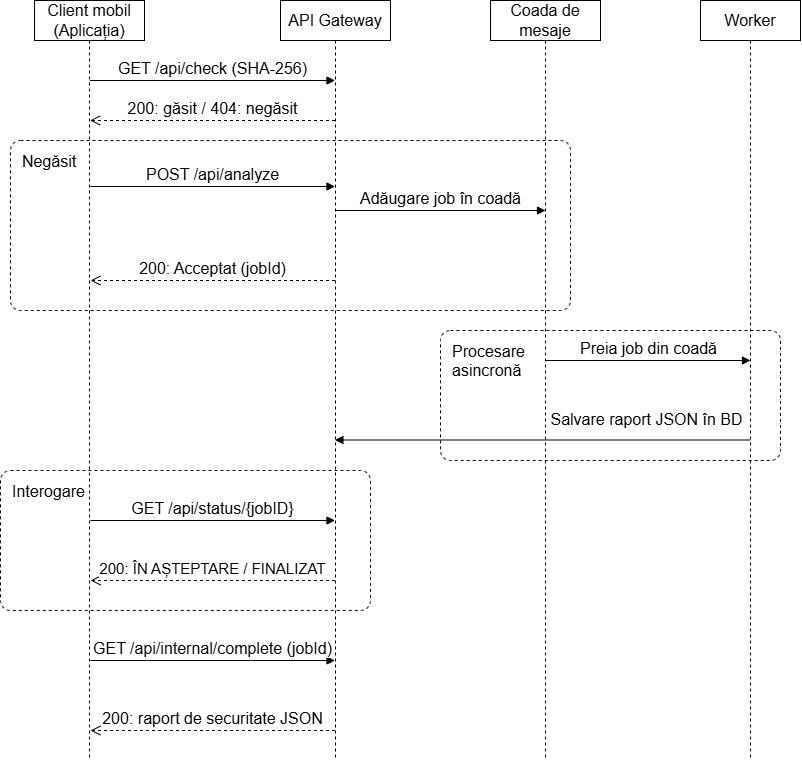

The diagram above was exported from draw.io. Its source (the exported page's mxGraphModel, read from the mxfile embedded in the PNG):
<mxGraphModel dx="1280" dy="1882" grid="1" gridSize="10" guides="1" tooltips="1" connect="1" arrows="1" fold="1" page="1" pageScale="1" pageWidth="850" pageHeight="1100" math="0" shadow="0">
  <root>
    <mxCell id="0" />
    <mxCell id="1" parent="0" />
    <mxCell id="R8BteN-bIuDTQSIwMyRr-23" parent="1" style="dashed=1;rounded=1;absoluteArcSize=1;arcSize=20;html=1;verticalAlign=top;align=left;spacingTop=5;spacingLeft=10;whiteSpace=wrap;strokeColor=default;fillColor=none;fontSize=16;" value="Interogare" vertex="1">
      <mxGeometry height="140" width="370" y="-570" as="geometry" />
    </mxCell>
    <mxCell id="R8BteN-bIuDTQSIwMyRr-14" parent="1" style="dashed=1;rounded=1;absoluteArcSize=1;arcSize=20;html=1;verticalAlign=top;align=left;spacingTop=5;spacingLeft=10;whiteSpace=wrap;strokeColor=default;fillColor=none;fontSize=16;" value="Negăsit" vertex="1">
      <mxGeometry height="170" width="560" x="10" y="-900" as="geometry" />
    </mxCell>
    <mxCell id="R8BteN-bIuDTQSIwMyRr-21" parent="1" style="dashed=1;rounded=1;absoluteArcSize=1;arcSize=20;html=1;verticalAlign=top;align=left;spacingTop=5;spacingLeft=10;whiteSpace=wrap;strokeColor=default;fillColor=none;fontSize=16;" value="Procesare&amp;nbsp;&lt;div&gt;asincronă&lt;/div&gt;" vertex="1">
      <mxGeometry height="130" width="340" x="440" y="-710" as="geometry" />
    </mxCell>
    <mxCell id="R8BteN-bIuDTQSIwMyRr-4" parent="1" style="shape=umlLifeline;perimeter=lifelinePerimeter;whiteSpace=wrap;html=1;container=1;dropTarget=0;collapsible=0;recursiveResize=0;outlineConnect=0;portConstraint=eastwest;newEdgeStyle={&quot;curved&quot;:0,&quot;rounded&quot;:0};fontSize=16;" value="Client mobil (Aplicația)" vertex="1">
      <mxGeometry height="760" width="110" x="34" y="-1040" as="geometry" />
    </mxCell>
    <mxCell id="R8BteN-bIuDTQSIwMyRr-5" parent="1" style="shape=umlLifeline;perimeter=lifelinePerimeter;whiteSpace=wrap;html=1;container=1;dropTarget=0;collapsible=0;recursiveResize=0;outlineConnect=0;portConstraint=eastwest;newEdgeStyle={&quot;curved&quot;:0,&quot;rounded&quot;:0};fontSize=16;" value="Worker" vertex="1">
      <mxGeometry height="760" width="100" x="700" y="-1040" as="geometry" />
    </mxCell>
    <mxCell id="R8BteN-bIuDTQSIwMyRr-6" parent="1" style="shape=umlLifeline;perimeter=lifelinePerimeter;whiteSpace=wrap;html=1;container=1;dropTarget=0;collapsible=0;recursiveResize=0;outlineConnect=0;portConstraint=eastwest;newEdgeStyle={&quot;curved&quot;:0,&quot;rounded&quot;:0};fontSize=16;" value="Coada de mesaje" vertex="1">
      <mxGeometry height="760" width="110" x="490" y="-1040" as="geometry" />
    </mxCell>
    <mxCell id="R8BteN-bIuDTQSIwMyRr-7" parent="1" style="shape=umlLifeline;perimeter=lifelinePerimeter;whiteSpace=wrap;html=1;container=1;dropTarget=0;collapsible=0;recursiveResize=0;outlineConnect=0;portConstraint=eastwest;newEdgeStyle={&quot;curved&quot;:0,&quot;rounded&quot;:0};fontSize=16;" value="API Gateway" vertex="1">
      <mxGeometry height="760" width="110" x="280" y="-1040" as="geometry" />
    </mxCell>
    <mxCell id="R8BteN-bIuDTQSIwMyRr-8" edge="1" parent="1" style="html=1;verticalAlign=bottom;endArrow=block;curved=0;rounded=0;fontSize=16;" target="R8BteN-bIuDTQSIwMyRr-7" value="GET /api/check (SHA-256)">
      <mxGeometry relative="1" width="80" as="geometry">
        <mxPoint x="89.5" y="-960" as="sourcePoint" />
        <mxPoint x="309.5" y="-960" as="targetPoint" />
      </mxGeometry>
    </mxCell>
    <mxCell id="R8BteN-bIuDTQSIwMyRr-9" edge="1" parent="1" source="R8BteN-bIuDTQSIwMyRr-7" style="html=1;verticalAlign=bottom;endArrow=open;dashed=1;endSize=8;curved=0;rounded=0;fontSize=16;" value="200: găsit / 404: negăsit">
      <mxGeometry relative="1" as="geometry">
        <mxPoint x="309.5" y="-920" as="sourcePoint" />
        <mxPoint x="89.5" y="-920" as="targetPoint" />
      </mxGeometry>
    </mxCell>
    <mxCell id="R8BteN-bIuDTQSIwMyRr-16" edge="1" parent="1" style="html=1;verticalAlign=bottom;endArrow=block;curved=0;rounded=0;fontSize=16;" target="R8BteN-bIuDTQSIwMyRr-7" value="POST /api/analyze">
      <mxGeometry relative="1" width="80" as="geometry">
        <mxPoint x="90" y="-854" as="sourcePoint" />
        <mxPoint x="310" y="-854" as="targetPoint" />
      </mxGeometry>
    </mxCell>
    <mxCell id="R8BteN-bIuDTQSIwMyRr-17" edge="1" parent="1" source="R8BteN-bIuDTQSIwMyRr-7" style="html=1;verticalAlign=bottom;endArrow=block;curved=0;rounded=0;fontSize=16;" value="Adăugare job în coadă">
      <mxGeometry relative="1" width="80" as="geometry">
        <mxPoint x="325" y="-830" as="sourcePoint" />
        <mxPoint x="545" y="-830" as="targetPoint" />
      </mxGeometry>
    </mxCell>
    <mxCell id="R8BteN-bIuDTQSIwMyRr-18" edge="1" parent="1" source="R8BteN-bIuDTQSIwMyRr-7" style="html=1;verticalAlign=bottom;endArrow=open;dashed=1;endSize=8;curved=0;rounded=0;fontSize=16;" value="200: Acceptat (jobId)">
      <mxGeometry relative="1" as="geometry">
        <mxPoint x="310" y="-760" as="sourcePoint" />
        <mxPoint x="90" y="-760" as="targetPoint" />
      </mxGeometry>
    </mxCell>
    <mxCell id="R8BteN-bIuDTQSIwMyRr-19" edge="1" parent="1" source="R8BteN-bIuDTQSIwMyRr-6" style="html=1;verticalAlign=bottom;endArrow=block;curved=0;rounded=0;fontSize=16;" value="Preia job din coadă">
      <mxGeometry relative="1" width="80" as="geometry">
        <mxPoint x="530" y="-680" as="sourcePoint" />
        <mxPoint x="750" y="-680" as="targetPoint" />
      </mxGeometry>
    </mxCell>
    <mxCell id="R8BteN-bIuDTQSIwMyRr-22" edge="1" parent="1" style="html=1;verticalAlign=bottom;endArrow=block;curved=0;rounded=0;fontSize=16;" target="R8BteN-bIuDTQSIwMyRr-7" value="Salvare raport JSON în BD">
      <mxGeometry relative="1" width="80" x="-0.5023" y="-9" as="geometry">
        <mxPoint as="offset" />
        <mxPoint x="749.5" y="-600.5" as="sourcePoint" />
        <mxPoint x="370" y="-600" as="targetPoint" />
      </mxGeometry>
    </mxCell>
    <mxCell id="R8BteN-bIuDTQSIwMyRr-24" edge="1" parent="1" style="html=1;verticalAlign=bottom;endArrow=block;curved=0;rounded=0;fontSize=16;" target="R8BteN-bIuDTQSIwMyRr-7" value="GET /api/status/{jobID}">
      <mxGeometry relative="1" width="80" as="geometry">
        <mxPoint x="90" y="-520" as="sourcePoint" />
        <mxPoint x="310" y="-520" as="targetPoint" />
      </mxGeometry>
    </mxCell>
    <mxCell id="R8BteN-bIuDTQSIwMyRr-25" edge="1" parent="1" source="R8BteN-bIuDTQSIwMyRr-7" style="html=1;verticalAlign=bottom;endArrow=open;dashed=1;endSize=8;curved=0;rounded=0;fontSize=16;labelBackgroundColor=default;" value="&lt;font style=&quot;font-size: 15px;&quot;&gt;200: ÎN AȘTEPTARE / FINALIZAT&lt;/font&gt;">
      <mxGeometry relative="1" as="geometry">
        <mxPoint x="300" y="-460" as="sourcePoint" />
        <mxPoint x="90" y="-460" as="targetPoint" />
      </mxGeometry>
    </mxCell>
    <mxCell id="R8BteN-bIuDTQSIwMyRr-26" edge="1" parent="1" style="html=1;verticalAlign=bottom;endArrow=block;curved=0;rounded=0;fontSize=16;" target="R8BteN-bIuDTQSIwMyRr-7" value="GET /api/internal/complete (jobId)">
      <mxGeometry relative="1" width="80" as="geometry">
        <mxPoint x="90" y="-380" as="sourcePoint" />
        <mxPoint x="310" y="-380" as="targetPoint" />
      </mxGeometry>
    </mxCell>
    <mxCell id="R8BteN-bIuDTQSIwMyRr-28" edge="1" parent="1" source="R8BteN-bIuDTQSIwMyRr-7" style="html=1;verticalAlign=bottom;endArrow=open;dashed=1;endSize=8;curved=0;rounded=0;fontSize=16;" value="200: raport de securitate JSON">
      <mxGeometry relative="1" as="geometry">
        <mxPoint x="310" y="-310" as="sourcePoint" />
        <mxPoint x="90" y="-310" as="targetPoint" />
      </mxGeometry>
    </mxCell>
    <mxCell id="R8BteN-bIuDTQSIwMyRr-29" edge="1" parent="1" source="R8BteN-bIuDTQSIwMyRr-21" style="edgeStyle=orthogonalEdgeStyle;rounded=0;orthogonalLoop=1;jettySize=auto;html=1;exitX=0.5;exitY=1;exitDx=0;exitDy=0;" target="R8BteN-bIuDTQSIwMyRr-21">
      <mxGeometry relative="1" as="geometry" />
    </mxCell>
  </root>
</mxGraphModel>